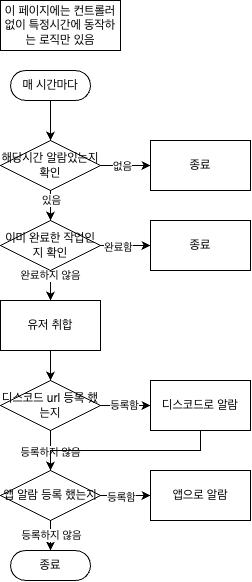

The diagram above was exported from draw.io. Its source (the exported page's mxGraphModel, read from the mxfile embedded in the PNG):
<mxGraphModel dx="964" dy="633" grid="1" gridSize="10" guides="1" tooltips="1" connect="1" arrows="1" fold="1" page="1" pageScale="1" pageWidth="827" pageHeight="1169" math="0" shadow="0">
  <root>
    <mxCell id="0" />
    <mxCell id="1" parent="0" />
    <mxCell id="8lcJOJ1OZzf3Zudm4QhC-1" parent="1" style="html=1;dashed=0;whiteSpace=wrap;" value="이 페이지에는 컨트롤러 없이 특정시간에 동작하는 로직만 있음" vertex="1">
      <mxGeometry height="50" width="120" x="10" y="10" as="geometry" />
    </mxCell>
    <mxCell id="NRy6iUuwywFYGQLy7tIP-1" parent="1" style="html=1;dashed=0;whiteSpace=wrap;shape=mxgraph.dfd.start" value="매 시간마다" vertex="1">
      <mxGeometry height="30" width="80" x="20" y="80" as="geometry" />
    </mxCell>
    <mxCell id="NRy6iUuwywFYGQLy7tIP-2" edge="1" parent="1" source="NRy6iUuwywFYGQLy7tIP-1" style="endArrow=classic;html=1;rounded=0;exitX=0.5;exitY=0.5;exitDx=0;exitDy=15;exitPerimeter=0;entryX=0.5;entryY=0;entryDx=0;entryDy=0;" target="NRy6iUuwywFYGQLy7tIP-22" value="">
      <mxGeometry height="50" relative="1" width="50" as="geometry">
        <mxPoint x="350" y="400" as="sourcePoint" />
        <mxPoint x="60" y="150" as="targetPoint" />
      </mxGeometry>
    </mxCell>
    <mxCell id="NRy6iUuwywFYGQLy7tIP-7" edge="1" parent="1" source="NRy6iUuwywFYGQLy7tIP-11" style="edgeStyle=orthogonalEdgeStyle;rounded=0;orthogonalLoop=1;jettySize=auto;html=1;entryX=0;entryY=0.5;entryDx=0;entryDy=0;" target="NRy6iUuwywFYGQLy7tIP-29">
      <mxGeometry relative="1" as="geometry">
        <mxPoint x="160" y="255" as="targetPoint" />
      </mxGeometry>
    </mxCell>
    <mxCell id="NRy6iUuwywFYGQLy7tIP-30" connectable="0" parent="NRy6iUuwywFYGQLy7tIP-7" style="edgeLabel;html=1;align=center;verticalAlign=middle;resizable=0;points=[];" value="완료함" vertex="1">
      <mxGeometry relative="1" x="-0.32" y="-1" as="geometry">
        <mxPoint as="offset" />
      </mxGeometry>
    </mxCell>
    <mxCell id="NRy6iUuwywFYGQLy7tIP-9" edge="1" parent="1" source="NRy6iUuwywFYGQLy7tIP-11" style="edgeStyle=orthogonalEdgeStyle;rounded=0;orthogonalLoop=1;jettySize=auto;html=1;entryX=0.5;entryY=0;entryDx=0;entryDy=0;" target="NRy6iUuwywFYGQLy7tIP-33">
      <mxGeometry relative="1" x="0.2" as="geometry">
        <mxPoint x="60" y="300" as="targetPoint" />
      </mxGeometry>
    </mxCell>
    <mxCell id="NRy6iUuwywFYGQLy7tIP-10" connectable="0" parent="NRy6iUuwywFYGQLy7tIP-9" style="edgeLabel;html=1;align=center;verticalAlign=middle;resizable=0;points=[];" value="완료하지 않음" vertex="1">
      <mxGeometry relative="1" x="-0.84" y="-1" as="geometry">
        <mxPoint as="offset" />
      </mxGeometry>
    </mxCell>
    <mxCell id="NRy6iUuwywFYGQLy7tIP-11" parent="1" style="shape=rhombus;html=1;dashed=0;whiteSpace=wrap;perimeter=rhombusPerimeter;" value="이미 완료한 작업인지 확인" vertex="1">
      <mxGeometry height="50" width="100" x="10" y="230" as="geometry" />
    </mxCell>
    <mxCell id="NRy6iUuwywFYGQLy7tIP-36" edge="1" parent="1" source="NRy6iUuwywFYGQLy7tIP-17" style="edgeStyle=orthogonalEdgeStyle;rounded=0;orthogonalLoop=1;jettySize=auto;html=1;entryX=0.5;entryY=0;entryDx=0;entryDy=0;" target="NRy6iUuwywFYGQLy7tIP-35">
      <mxGeometry relative="1" as="geometry" />
    </mxCell>
    <mxCell id="NRy6iUuwywFYGQLy7tIP-37" connectable="0" parent="NRy6iUuwywFYGQLy7tIP-36" style="edgeLabel;html=1;align=center;verticalAlign=middle;resizable=0;points=[];" value="등록하지 않음" vertex="1">
      <mxGeometry relative="1" x="0.05" y="-1" as="geometry">
        <mxPoint as="offset" />
      </mxGeometry>
    </mxCell>
    <mxCell id="NRy6iUuwywFYGQLy7tIP-17" parent="1" style="shape=rhombus;html=1;dashed=0;whiteSpace=wrap;perimeter=rhombusPerimeter;" value="디스코드 url 등록 했는지" vertex="1">
      <mxGeometry height="50" width="100" x="10" y="390" as="geometry" />
    </mxCell>
    <mxCell id="NRy6iUuwywFYGQLy7tIP-19" edge="1" parent="1" source="NRy6iUuwywFYGQLy7tIP-17" style="edgeStyle=orthogonalEdgeStyle;rounded=0;orthogonalLoop=1;jettySize=auto;html=1;entryX=0;entryY=0.5;entryDx=0;entryDy=0;" target="NRy6iUuwywFYGQLy7tIP-32">
      <mxGeometry relative="1" as="geometry">
        <mxPoint x="160" y="335" as="targetPoint" />
      </mxGeometry>
    </mxCell>
    <mxCell id="NRy6iUuwywFYGQLy7tIP-31" connectable="0" parent="NRy6iUuwywFYGQLy7tIP-19" style="edgeLabel;html=1;align=center;verticalAlign=middle;resizable=0;points=[];" value="등록함" vertex="1">
      <mxGeometry relative="1" x="-0.08" y="1" as="geometry">
        <mxPoint as="offset" />
      </mxGeometry>
    </mxCell>
    <mxCell id="NRy6iUuwywFYGQLy7tIP-23" edge="1" parent="1" source="NRy6iUuwywFYGQLy7tIP-22" style="edgeStyle=orthogonalEdgeStyle;rounded=0;orthogonalLoop=1;jettySize=auto;html=1;entryX=0.5;entryY=0;entryDx=0;entryDy=0;" target="NRy6iUuwywFYGQLy7tIP-11">
      <mxGeometry relative="1" as="geometry" />
    </mxCell>
    <mxCell id="NRy6iUuwywFYGQLy7tIP-28" connectable="0" parent="NRy6iUuwywFYGQLy7tIP-23" style="edgeLabel;html=1;align=center;verticalAlign=middle;resizable=0;points=[];" value="있음" vertex="1">
      <mxGeometry relative="1" x="-0.64" as="geometry">
        <mxPoint as="offset" />
      </mxGeometry>
    </mxCell>
    <mxCell id="NRy6iUuwywFYGQLy7tIP-26" edge="1" parent="1" source="NRy6iUuwywFYGQLy7tIP-22" style="edgeStyle=orthogonalEdgeStyle;rounded=0;orthogonalLoop=1;jettySize=auto;html=1;entryX=0;entryY=0.5;entryDx=0;entryDy=0;" target="NRy6iUuwywFYGQLy7tIP-25">
      <mxGeometry relative="1" as="geometry" />
    </mxCell>
    <mxCell id="NRy6iUuwywFYGQLy7tIP-27" connectable="0" parent="NRy6iUuwywFYGQLy7tIP-26" style="edgeLabel;html=1;align=center;verticalAlign=middle;resizable=0;points=[];" value="없음" vertex="1">
      <mxGeometry relative="1" x="-0.15" as="geometry">
        <mxPoint as="offset" />
      </mxGeometry>
    </mxCell>
    <mxCell id="NRy6iUuwywFYGQLy7tIP-22" parent="1" style="shape=rhombus;html=1;dashed=0;whiteSpace=wrap;perimeter=rhombusPerimeter;" value="해당시간 알람있는지 확인" vertex="1">
      <mxGeometry height="50" width="100" x="10" y="150" as="geometry" />
    </mxCell>
    <mxCell id="NRy6iUuwywFYGQLy7tIP-25" parent="1" style="html=1;dashed=0;whiteSpace=wrap;" value="종료" vertex="1">
      <mxGeometry height="50" width="100" x="160" y="150" as="geometry" />
    </mxCell>
    <mxCell id="NRy6iUuwywFYGQLy7tIP-29" parent="1" style="html=1;dashed=0;whiteSpace=wrap;" value="종료" vertex="1">
      <mxGeometry height="50" width="100" x="160" y="230" as="geometry" />
    </mxCell>
    <mxCell id="NRy6iUuwywFYGQLy7tIP-41" edge="1" parent="1" source="NRy6iUuwywFYGQLy7tIP-32" style="edgeStyle=orthogonalEdgeStyle;rounded=0;orthogonalLoop=1;jettySize=auto;html=1;entryX=0.5;entryY=0;entryDx=0;entryDy=0;" target="NRy6iUuwywFYGQLy7tIP-35">
      <mxGeometry relative="1" as="geometry">
        <Array as="points">
          <mxPoint x="210" y="460" />
          <mxPoint x="60" y="460" />
        </Array>
        <mxPoint x="210" y="470" as="targetPoint" />
      </mxGeometry>
    </mxCell>
    <mxCell id="NRy6iUuwywFYGQLy7tIP-32" parent="1" style="html=1;dashed=0;whiteSpace=wrap;" value="디스코드로 알람" vertex="1">
      <mxGeometry height="50" width="100" x="160" y="390" as="geometry" />
    </mxCell>
    <mxCell id="NRy6iUuwywFYGQLy7tIP-34" edge="1" parent="1" source="NRy6iUuwywFYGQLy7tIP-33" style="edgeStyle=orthogonalEdgeStyle;rounded=0;orthogonalLoop=1;jettySize=auto;html=1;entryX=0.5;entryY=0;entryDx=0;entryDy=0;" target="NRy6iUuwywFYGQLy7tIP-17">
      <mxGeometry relative="1" as="geometry" />
    </mxCell>
    <mxCell id="NRy6iUuwywFYGQLy7tIP-33" parent="1" style="html=1;dashed=0;whiteSpace=wrap;" value="유저 취합" vertex="1">
      <mxGeometry height="50" width="100" x="10" y="310" as="geometry" />
    </mxCell>
    <mxCell id="NRy6iUuwywFYGQLy7tIP-43" edge="1" parent="1" source="NRy6iUuwywFYGQLy7tIP-35" style="edgeStyle=orthogonalEdgeStyle;rounded=0;orthogonalLoop=1;jettySize=auto;html=1;entryX=0;entryY=0.5;entryDx=0;entryDy=0;" target="NRy6iUuwywFYGQLy7tIP-42">
      <mxGeometry relative="1" as="geometry" />
    </mxCell>
    <mxCell id="NRy6iUuwywFYGQLy7tIP-44" connectable="0" parent="NRy6iUuwywFYGQLy7tIP-43" style="edgeLabel;html=1;align=center;verticalAlign=middle;resizable=0;points=[];" value="등록함" vertex="1">
      <mxGeometry relative="1" x="-0.2" y="-1" as="geometry">
        <mxPoint as="offset" />
      </mxGeometry>
    </mxCell>
    <mxCell id="NRy6iUuwywFYGQLy7tIP-35" parent="1" style="shape=rhombus;html=1;dashed=0;whiteSpace=wrap;perimeter=rhombusPerimeter;" value="앱 알람 등록 했는지" vertex="1">
      <mxGeometry height="50" width="100" x="10" y="480" as="geometry" />
    </mxCell>
    <mxCell id="NRy6iUuwywFYGQLy7tIP-38" parent="1" style="html=1;dashed=0;whiteSpace=wrap;shape=mxgraph.dfd.start" value="종료" vertex="1">
      <mxGeometry height="30" width="80" x="20" y="560" as="geometry" />
    </mxCell>
    <mxCell id="NRy6iUuwywFYGQLy7tIP-39" edge="1" parent="1" source="NRy6iUuwywFYGQLy7tIP-35" style="edgeStyle=orthogonalEdgeStyle;rounded=0;orthogonalLoop=1;jettySize=auto;html=1;entryX=0.5;entryY=0.5;entryDx=0;entryDy=-15;entryPerimeter=0;" target="NRy6iUuwywFYGQLy7tIP-38">
      <mxGeometry relative="1" as="geometry" />
    </mxCell>
    <mxCell id="NRy6iUuwywFYGQLy7tIP-40" connectable="0" parent="NRy6iUuwywFYGQLy7tIP-39" style="edgeLabel;html=1;align=center;verticalAlign=middle;resizable=0;points=[];" value="등록하지 않음" vertex="1">
      <mxGeometry relative="1" x="0.36" as="geometry">
        <mxPoint as="offset" />
      </mxGeometry>
    </mxCell>
    <mxCell id="NRy6iUuwywFYGQLy7tIP-42" parent="1" style="html=1;dashed=0;whiteSpace=wrap;" value="앱으로 알람" vertex="1">
      <mxGeometry height="50" width="100" x="160" y="480" as="geometry" />
    </mxCell>
  </root>
</mxGraphModel>